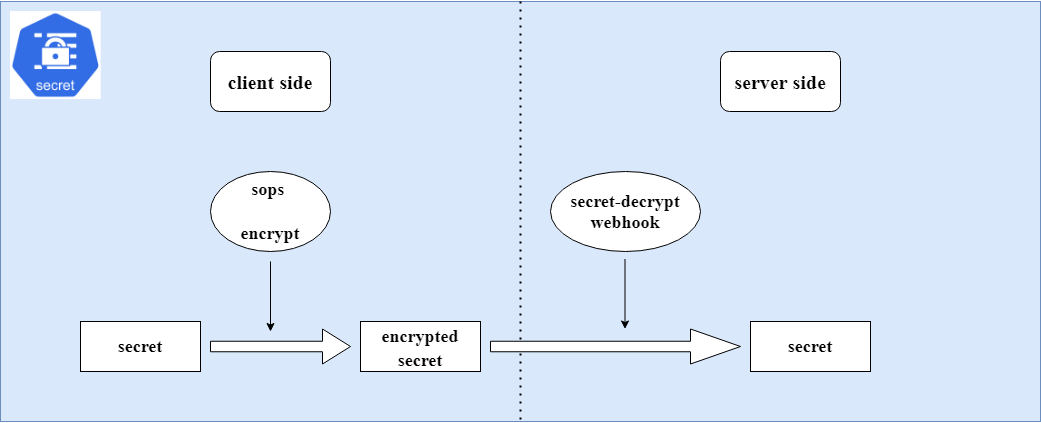

The diagram above was exported from draw.io. Its source (the exported page's mxGraphModel, read from the mxfile embedded in the PNG):
<mxGraphModel dx="1422" dy="794" grid="1" gridSize="10" guides="1" tooltips="1" connect="1" arrows="1" fold="1" page="1" pageScale="1" pageWidth="850" pageHeight="1100" math="0" shadow="0">
  <root>
    <mxCell id="0" />
    <mxCell id="1" parent="0" />
    <mxCell id="dE5-vguicXEwuGkqsbIh-1" value="" style="rounded=0;whiteSpace=wrap;html=1;fillColor=#dae8fc;strokeColor=#6c8ebf;" parent="1" vertex="1">
      <mxGeometry x="80" y="180" width="1040" height="420" as="geometry" />
    </mxCell>
    <mxCell id="dE5-vguicXEwuGkqsbIh-2" value="&lt;h4&gt;&lt;font face=&quot;Times New Roman&quot; style=&quot;font-size: 18px&quot;&gt;secret&lt;/font&gt;&lt;/h4&gt;" style="rounded=0;whiteSpace=wrap;html=1;" parent="1" vertex="1">
      <mxGeometry x="160" y="500" width="120" height="50" as="geometry" />
    </mxCell>
    <mxCell id="dE5-vguicXEwuGkqsbIh-4" value="&lt;h4&gt;&lt;font style=&quot;font-size: 18px&quot;&gt;encrypted secret&lt;/font&gt;&lt;/h4&gt;" style="rounded=0;whiteSpace=wrap;html=1;fontFamily=Times New Roman;fontSize=20;" parent="1" vertex="1">
      <mxGeometry x="440" y="500" width="120" height="50" as="geometry" />
    </mxCell>
    <mxCell id="dE5-vguicXEwuGkqsbIh-5" value="" style="shape=singleArrow;whiteSpace=wrap;html=1;fontFamily=Times New Roman;fontSize=18;" parent="1" vertex="1">
      <mxGeometry x="290" y="507.5" width="140" height="35" as="geometry" />
    </mxCell>
    <mxCell id="dE5-vguicXEwuGkqsbIh-10" value="&lt;h4&gt;sops&amp;nbsp;&lt;/h4&gt;&lt;h4&gt;encrypt&lt;/h4&gt;" style="ellipse;whiteSpace=wrap;html=1;fontFamily=Times New Roman;fontSize=18;" parent="1" vertex="1">
      <mxGeometry x="290" y="350" width="120" height="80" as="geometry" />
    </mxCell>
    <mxCell id="dE5-vguicXEwuGkqsbIh-14" value="" style="endArrow=classic;html=1;rounded=0;fontFamily=Times New Roman;fontSize=18;" parent="1" edge="1">
      <mxGeometry width="50" height="50" relative="1" as="geometry">
        <mxPoint x="350" y="440" as="sourcePoint" />
        <mxPoint x="350" y="510" as="targetPoint" />
      </mxGeometry>
    </mxCell>
    <mxCell id="dE5-vguicXEwuGkqsbIh-15" value="" style="endArrow=none;dashed=1;html=1;dashPattern=1 3;strokeWidth=2;rounded=0;fontFamily=Times New Roman;fontSize=18;entryX=0.5;entryY=1;entryDx=0;entryDy=0;exitX=0.5;exitY=0;exitDx=0;exitDy=0;" parent="1" source="dE5-vguicXEwuGkqsbIh-1" target="dE5-vguicXEwuGkqsbIh-1" edge="1">
      <mxGeometry width="50" height="50" relative="1" as="geometry">
        <mxPoint x="480" y="460" as="sourcePoint" />
        <mxPoint x="530" y="410" as="targetPoint" />
      </mxGeometry>
    </mxCell>
    <mxCell id="dE5-vguicXEwuGkqsbIh-16" value="&lt;h4&gt;client side&lt;/h4&gt;" style="rounded=1;whiteSpace=wrap;html=1;fontFamily=Times New Roman;fontSize=20;fontStyle=0" parent="1" vertex="1">
      <mxGeometry x="290" y="230" width="120" height="60" as="geometry" />
    </mxCell>
    <mxCell id="dE5-vguicXEwuGkqsbIh-17" value="&lt;h4&gt;server side&lt;/h4&gt;" style="rounded=1;whiteSpace=wrap;html=1;fontFamily=Times New Roman;fontSize=20;fontStyle=0" parent="1" vertex="1">
      <mxGeometry x="800" y="230" width="120" height="60" as="geometry" />
    </mxCell>
    <mxCell id="dE5-vguicXEwuGkqsbIh-18" value="" style="shape=singleArrow;whiteSpace=wrap;html=1;fontFamily=Times New Roman;fontSize=18;" parent="1" vertex="1">
      <mxGeometry x="570" y="507.5" width="250" height="35" as="geometry" />
    </mxCell>
    <mxCell id="dE5-vguicXEwuGkqsbIh-20" value="&lt;h4&gt;secret-decrypt webhook&lt;/h4&gt;" style="ellipse;whiteSpace=wrap;html=1;fontFamily=Times New Roman;fontSize=18;" parent="1" vertex="1">
      <mxGeometry x="630" y="350" width="150" height="80" as="geometry" />
    </mxCell>
    <mxCell id="dE5-vguicXEwuGkqsbIh-21" value="" style="endArrow=classic;html=1;rounded=0;fontFamily=Times New Roman;fontSize=18;" parent="1" edge="1">
      <mxGeometry width="50" height="50" relative="1" as="geometry">
        <mxPoint x="704.5" y="437.5" as="sourcePoint" />
        <mxPoint x="704.5" y="507.5" as="targetPoint" />
      </mxGeometry>
    </mxCell>
    <mxCell id="dE5-vguicXEwuGkqsbIh-22" value="&lt;h4&gt;&lt;font face=&quot;Times New Roman&quot; style=&quot;font-size: 18px&quot;&gt;secret&lt;/font&gt;&lt;/h4&gt;" style="rounded=0;whiteSpace=wrap;html=1;" parent="1" vertex="1">
      <mxGeometry x="830" y="500" width="120" height="50" as="geometry" />
    </mxCell>
    <mxCell id="dE5-vguicXEwuGkqsbIh-25" value="" style="shape=image;verticalLabelPosition=bottom;labelBackgroundColor=#ffffff;verticalAlign=top;aspect=fixed;imageAspect=0;image=https://in4it.io/wp-content/uploads/2020/11/secret.jpg;" parent="1" vertex="1">
      <mxGeometry x="90" y="190" width="90.72" height="88" as="geometry" />
    </mxCell>
  </root>
</mxGraphModel>